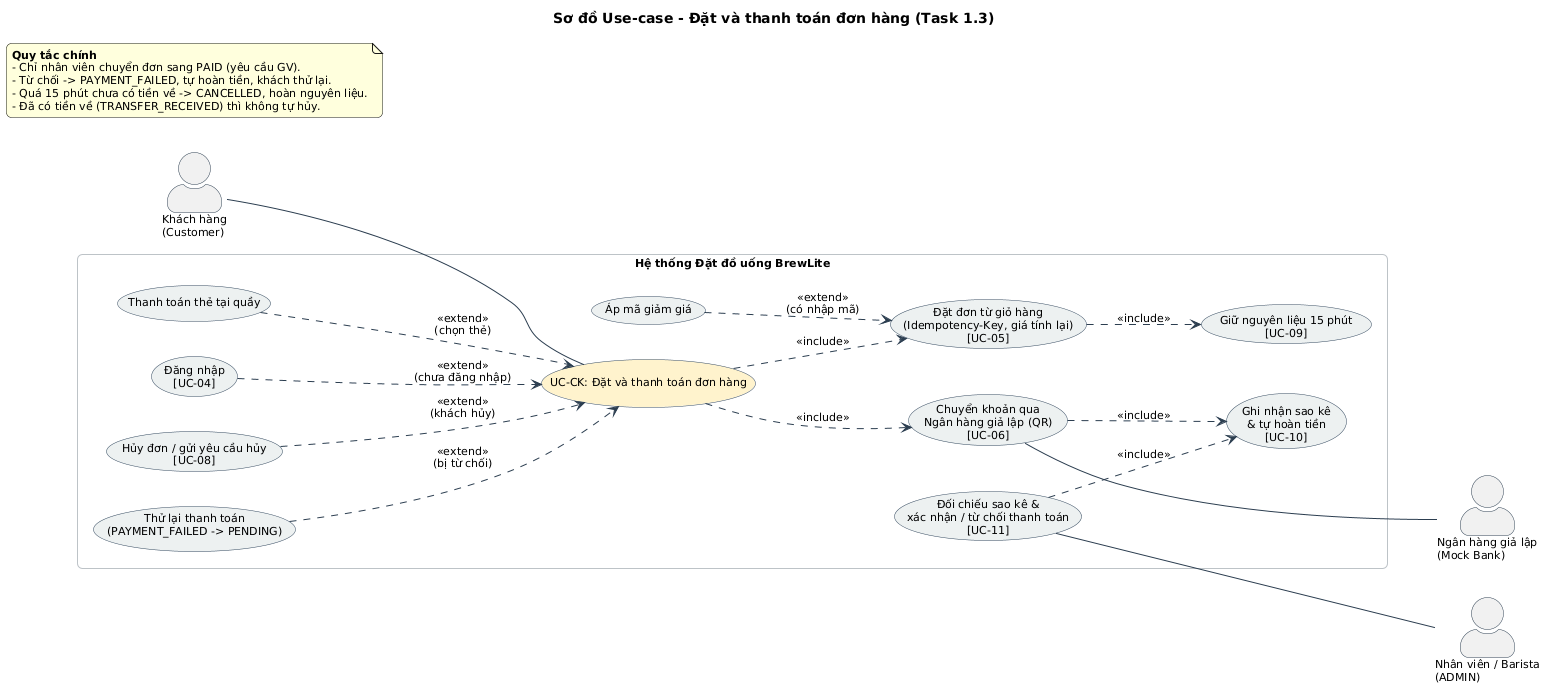

The diagram above was rendered by PlantUML. Its source (embedded in the PNG):
@startuml
skinparam actorStyle awesome
skinparam packageStyle rectangle
skinparam roundcorner 10
skinparam defaultFontName Arial
skinparam defaultFontSize 11
skinparam arrowColor #2C3E50
skinparam actorBorderColor #2C3E50
skinparam rectangleBorderColor #BDC3C7
skinparam usecaseBackgroundColor #ECF0F1
skinparam usecaseBorderColor #34495E

left to right direction

title Sơ đồ Use-case - Đặt và thanh toán đơn hàng (Task 1.3)

actor "Khách hàng\n(Customer)" as Customer

rectangle "Hệ thống Đặt đồ uống BrewLite" {
  usecase "UC-CK: Đặt và thanh toán đơn hàng" as UC_CK #FFF3CD

  usecase "Đặt đơn từ giỏ hàng\n(Idempotency-Key, giá tính lại)\n[UC-05]" as UC_Order
  usecase "Giữ nguyên liệu 15 phút\n[UC-09]" as UC_Hold
  usecase "Chuyển khoản qua\nNgân hàng giả lập (QR)\n[UC-06]" as UC_Transfer
  usecase "Ghi nhận sao kê\n& tự hoàn tiền\n[UC-10]" as UC_Ledger

  usecase "Đăng nhập\n[UC-04]" as UC_Login
  usecase "Áp mã giảm giá" as UC_Voucher
  usecase "Thanh toán thẻ tại quầy" as UC_Card
  usecase "Thử lại thanh toán\n(PAYMENT_FAILED -> PENDING)" as UC_Retry
  usecase "Hủy đơn / gửi yêu cầu hủy\n[UC-08]" as UC_Cancel

  usecase "Đối chiếu sao kê &\nxác nhận / từ chối thanh toán\n[UC-11]" as UC_Confirm
}

actor "Ngân hàng giả lập\n(Mock Bank)" as MockBank
actor "Nhân viên / Barista\n(ADMIN)" as Staff

' Khách hàng bên trái
Customer -- UC_CK

' Use-case chính luôn bao gồm
UC_CK ..> UC_Order : <<include>>
UC_CK ..> UC_Transfer : <<include>>
UC_Order ..> UC_Hold : <<include>>
UC_Transfer ..> UC_Ledger : <<include>>

' Tình huống chỉ xảy ra trong một số trường hợp
UC_Login ..> UC_CK : <<extend>>\n(chưa đăng nhập)
UC_Voucher ..> UC_Order : <<extend>>\n(có nhập mã)
UC_Card ..> UC_CK : <<extend>>\n(chọn thẻ)
UC_Retry ..> UC_CK : <<extend>>\n(bị từ chối)
UC_Cancel ..> UC_CK : <<extend>>\n(khách hủy)

' Nhân viên xác nhận, ghi sao kê
UC_Confirm ..> UC_Ledger : <<include>>

' Ngân hàng giả lập và Nhân viên bên phải
UC_Transfer --- MockBank
UC_Confirm --- Staff

note as N_Rule
  <b>Quy tắc chính</b>
  - Chỉ nhân viên chuyển đơn sang PAID (yêu cầu GV).
  - Từ chối -> PAYMENT_FAILED, tự hoàn tiền, khách thử lại.
  - Quá 15 phút chưa có tiền về -> CANCELLED, hoàn nguyên liệu.
  - Đã có tiền về (TRANSFER_RECEIVED) thì không tự hủy.
end note
@enduml